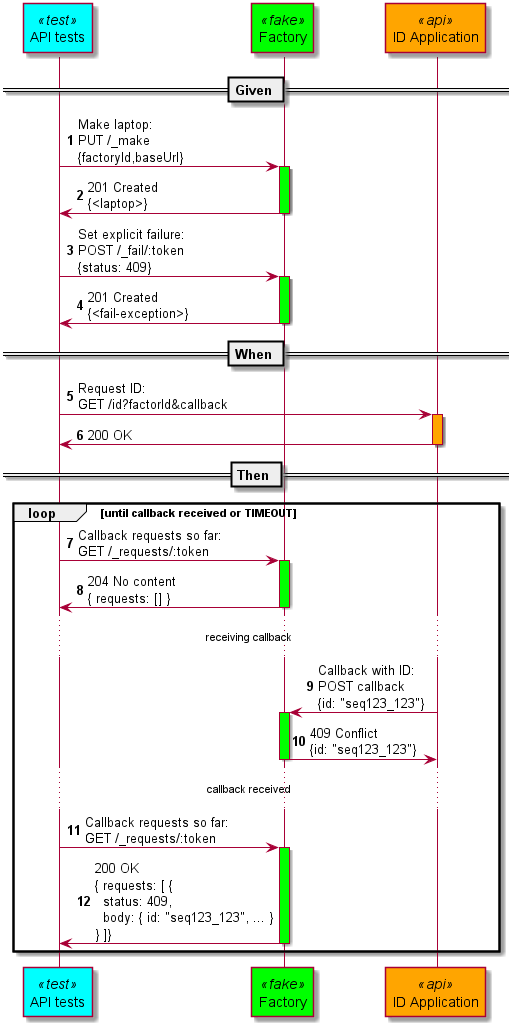

The diagram above was rendered by PlantUML. Its source (embedded in the PNG):
@startuml 02_negative_fail

skinparam participant {
    backgroundColor<<test>> Aqua
    backgroundColor<<fake>> Lime
    backgroundColor<<api>> Orange
}

participant "API tests" as API <<test>> order 10
participant "Factory" as Factory <<fake>> order 20
participant "ID Application" as ID <<api>> order 30

autonumber

== Given ==

API -> Factory : Make laptop:\nPUT /_make\n{factoryId,baseUrl}
activate Factory #Lime
Factory -> API : 201 Created\n{<laptop>}
deactivate Factory

API -> Factory : Set explicit failure:\nPOST /_fail/:token\n{status: 409}
activate Factory #Lime
Factory -> API : 201 Created\n{<fail-exception>}
deactivate Factory

== When ==

API -> ID : Request ID:\nGET /id?factorId&callback
activate ID #Orange
ID -> API : 200 OK
deactivate ID

== Then ==

loop until callback received or TIMEOUT
    API -> Factory : Callback requests so far:\nGET /_requests/:token
    activate Factory #Lime
    Factory -> API : 204 No content\n{ requests: [] }
    deactivate Factory

    ...receiving callback...

    ID -> Factory : Callback with ID:\nPOST callback\n{id: "seq123_123"}
    activate Factory #Lime
    Factory -> ID : 409 Conflict\n{id: "seq123_123"}
    deactivate Factory

    ...callback received...

    API -> Factory : Callback requests so far:\nGET /_requests/:token
    activate Factory #Lime
    Factory -> API : 200 OK\n{ requests: [ {\n  status: 409,\n  body: { id: "seq123_123", ... }\n} ]}
    deactivate Factory

end
@enduml